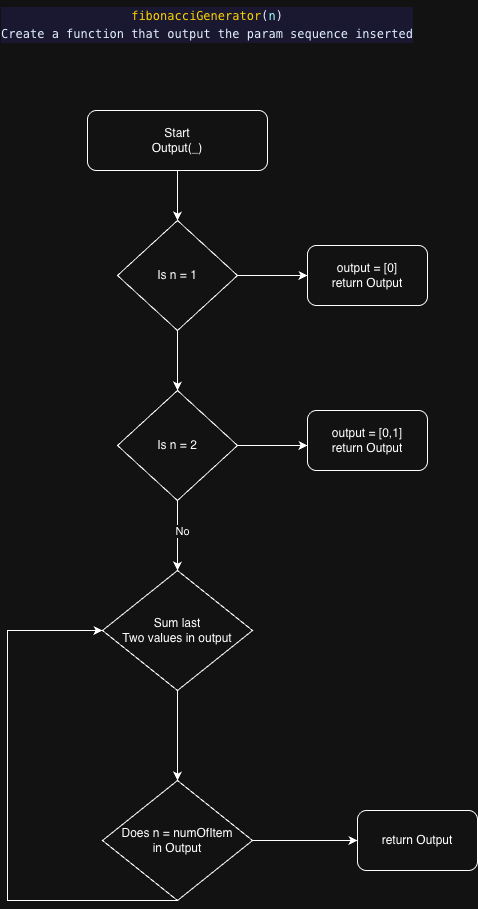

The diagram above was exported from draw.io. Its source (the exported page's mxGraphModel, read from the mxfile embedded in the PNG):
<mxGraphModel dx="1177" dy="1007" grid="1" gridSize="10" guides="1" tooltips="1" connect="1" arrows="1" fold="1" page="1" pageScale="1" pageWidth="850" pageHeight="1100" math="0" shadow="0">
  <root>
    <mxCell id="0" />
    <mxCell id="1" parent="0" />
    <mxCell id="PsbJQD92r8-_ufG9vWoe-13" style="edgeStyle=orthogonalEdgeStyle;rounded=0;orthogonalLoop=1;jettySize=auto;html=1;entryX=0.5;entryY=0;entryDx=0;entryDy=0;" edge="1" parent="1" source="PsbJQD92r8-_ufG9vWoe-1" target="PsbJQD92r8-_ufG9vWoe-2">
      <mxGeometry relative="1" as="geometry" />
    </mxCell>
    <mxCell id="PsbJQD92r8-_ufG9vWoe-1" value="Start&lt;div&gt;Output(_)&lt;/div&gt;" style="rounded=1;whiteSpace=wrap;html=1;" vertex="1" parent="1">
      <mxGeometry x="230" y="180" width="180" height="60" as="geometry" />
    </mxCell>
    <mxCell id="PsbJQD92r8-_ufG9vWoe-9" style="edgeStyle=orthogonalEdgeStyle;rounded=0;orthogonalLoop=1;jettySize=auto;html=1;entryX=0;entryY=0.5;entryDx=0;entryDy=0;" edge="1" parent="1" source="PsbJQD92r8-_ufG9vWoe-2" target="PsbJQD92r8-_ufG9vWoe-6">
      <mxGeometry relative="1" as="geometry" />
    </mxCell>
    <mxCell id="PsbJQD92r8-_ufG9vWoe-14" style="edgeStyle=orthogonalEdgeStyle;rounded=0;orthogonalLoop=1;jettySize=auto;html=1;entryX=0.5;entryY=0;entryDx=0;entryDy=0;" edge="1" parent="1" source="PsbJQD92r8-_ufG9vWoe-2" target="PsbJQD92r8-_ufG9vWoe-7">
      <mxGeometry relative="1" as="geometry" />
    </mxCell>
    <mxCell id="PsbJQD92r8-_ufG9vWoe-2" value="Is n = 1" style="rhombus;whiteSpace=wrap;html=1;" vertex="1" parent="1">
      <mxGeometry x="260" y="290" width="120" height="110" as="geometry" />
    </mxCell>
    <mxCell id="PsbJQD92r8-_ufG9vWoe-4" value="&lt;div style=&quot;background-color: rgb(25, 24, 48); font-family: Menlo, Monaco, &amp;quot;Courier New&amp;quot;, monospace; font-weight: normal; font-size: 12px; line-height: 18px; white-space: pre; color: rgb(255, 255, 255);&quot;&gt;&lt;div style=&quot;color: rgb(255, 255, 255);&quot;&gt;&lt;span style=&quot;color: #fad000;&quot;&gt;fibonacciGenerator&lt;/span&gt;&lt;span style=&quot;color: #e1efff;&quot;&gt;(&lt;/span&gt;&lt;span style=&quot;color: #9effff;&quot;&gt;n&lt;/span&gt;&lt;span style=&quot;color: #e1efff;&quot;&gt;)&lt;/span&gt;&lt;/div&gt;&lt;div style=&quot;&quot;&gt;&lt;font color=&quot;#e1efff&quot;&gt;Create a function that output the param sequence inserted&lt;/font&gt;&lt;/div&gt;&lt;div style=&quot;color: rgb(255, 255, 255);&quot;&gt;&lt;span style=&quot;color: #e1efff;&quot;&gt;&lt;/span&gt;&lt;/div&gt;&lt;/div&gt;" style="text;whiteSpace=wrap;html=1;align=center;" vertex="1" parent="1">
      <mxGeometry x="275" y="70" width="150" height="30" as="geometry" />
    </mxCell>
    <mxCell id="PsbJQD92r8-_ufG9vWoe-6" value="output = [0]&lt;div&gt;return Output&lt;/div&gt;" style="rounded=1;whiteSpace=wrap;html=1;" vertex="1" parent="1">
      <mxGeometry x="450" y="315" width="120" height="60" as="geometry" />
    </mxCell>
    <mxCell id="PsbJQD92r8-_ufG9vWoe-10" style="edgeStyle=orthogonalEdgeStyle;rounded=0;orthogonalLoop=1;jettySize=auto;html=1;" edge="1" parent="1" source="PsbJQD92r8-_ufG9vWoe-7">
      <mxGeometry relative="1" as="geometry">
        <mxPoint x="450" y="515" as="targetPoint" />
      </mxGeometry>
    </mxCell>
    <mxCell id="PsbJQD92r8-_ufG9vWoe-15" style="edgeStyle=orthogonalEdgeStyle;rounded=0;orthogonalLoop=1;jettySize=auto;html=1;" edge="1" parent="1" source="PsbJQD92r8-_ufG9vWoe-7">
      <mxGeometry relative="1" as="geometry">
        <mxPoint x="320" y="640" as="targetPoint" />
      </mxGeometry>
    </mxCell>
    <mxCell id="PsbJQD92r8-_ufG9vWoe-17" value="No" style="edgeLabel;html=1;align=center;verticalAlign=middle;resizable=0;points=[];" vertex="1" connectable="0" parent="PsbJQD92r8-_ufG9vWoe-15">
      <mxGeometry x="-0.1238" y="4" relative="1" as="geometry">
        <mxPoint as="offset" />
      </mxGeometry>
    </mxCell>
    <mxCell id="PsbJQD92r8-_ufG9vWoe-7" value="Is n = 2" style="rhombus;whiteSpace=wrap;html=1;" vertex="1" parent="1">
      <mxGeometry x="260" y="460" width="120" height="110" as="geometry" />
    </mxCell>
    <mxCell id="PsbJQD92r8-_ufG9vWoe-11" value="output = [0,1]&lt;div&gt;return Output&lt;/div&gt;" style="rounded=1;whiteSpace=wrap;html=1;" vertex="1" parent="1">
      <mxGeometry x="450" y="480" width="120" height="60" as="geometry" />
    </mxCell>
    <mxCell id="PsbJQD92r8-_ufG9vWoe-19" style="edgeStyle=orthogonalEdgeStyle;rounded=0;orthogonalLoop=1;jettySize=auto;html=1;entryX=0.5;entryY=0;entryDx=0;entryDy=0;" edge="1" parent="1" source="PsbJQD92r8-_ufG9vWoe-16" target="PsbJQD92r8-_ufG9vWoe-18">
      <mxGeometry relative="1" as="geometry" />
    </mxCell>
    <mxCell id="PsbJQD92r8-_ufG9vWoe-16" value="Sum last&lt;div&gt;Two values in output&lt;/div&gt;" style="rhombus;whiteSpace=wrap;html=1;" vertex="1" parent="1">
      <mxGeometry x="245" y="640" width="150" height="120" as="geometry" />
    </mxCell>
    <mxCell id="PsbJQD92r8-_ufG9vWoe-20" style="edgeStyle=orthogonalEdgeStyle;rounded=0;orthogonalLoop=1;jettySize=auto;html=1;" edge="1" parent="1" source="PsbJQD92r8-_ufG9vWoe-18">
      <mxGeometry relative="1" as="geometry">
        <mxPoint x="500.0000000000002" y="910" as="targetPoint" />
      </mxGeometry>
    </mxCell>
    <mxCell id="PsbJQD92r8-_ufG9vWoe-22" style="edgeStyle=orthogonalEdgeStyle;rounded=0;orthogonalLoop=1;jettySize=auto;html=1;entryX=0;entryY=0.5;entryDx=0;entryDy=0;" edge="1" parent="1" source="PsbJQD92r8-_ufG9vWoe-18" target="PsbJQD92r8-_ufG9vWoe-16">
      <mxGeometry relative="1" as="geometry">
        <Array as="points">
          <mxPoint x="150" y="970" />
          <mxPoint x="150" y="700" />
        </Array>
      </mxGeometry>
    </mxCell>
    <mxCell id="PsbJQD92r8-_ufG9vWoe-18" value="Does n = numOfItem&lt;div&gt;in Output&lt;/div&gt;" style="rhombus;whiteSpace=wrap;html=1;" vertex="1" parent="1">
      <mxGeometry x="245" y="850" width="150" height="120" as="geometry" />
    </mxCell>
    <mxCell id="PsbJQD92r8-_ufG9vWoe-21" value="return Output" style="rounded=1;whiteSpace=wrap;html=1;" vertex="1" parent="1">
      <mxGeometry x="500" y="880" width="120" height="60" as="geometry" />
    </mxCell>
  </root>
</mxGraphModel>